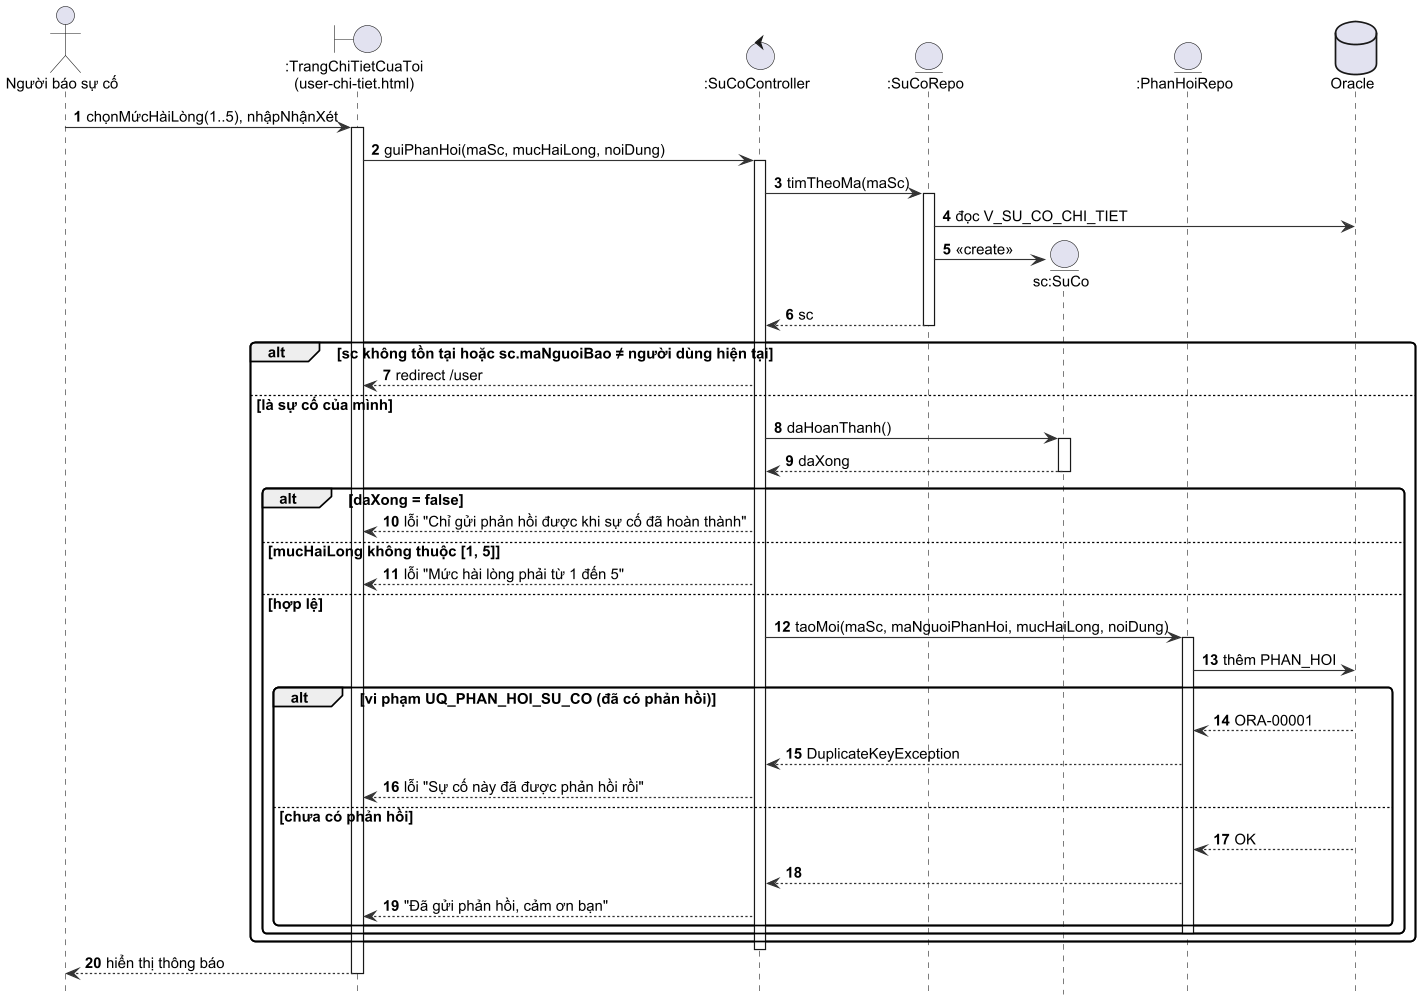

The diagram above was rendered by PlantUML. Its source (embedded in the PNG):
@startuml h3_2c_sd_uc5
!include _style.iuml
hide footbox
autonumber
actor "Người báo sự cố" as U
boundary ":TrangChiTietCuaToi\n(user-chi-tiet.html)" as B
control ":SuCoController" as C
entity ":SuCoRepo" as SR
entity "sc:SuCo" as SC
entity ":PhanHoiRepo" as PR
database "Oracle" as DB

U -> B : chọnMứcHàiLòng(1..5), nhậpNhậnXét
activate B
B -> C : guiPhanHoi(maSc, mucHaiLong, noiDung)
activate C
C -> SR : timTheoMa(maSc)
activate SR
SR -> DB : đọc V_SU_CO_CHI_TIET
create SC
SR -> SC : «create»
SR --> C : sc
deactivate SR
alt sc không tồn tại hoặc sc.maNguoiBao ≠ người dùng hiện tại
  C --> B : redirect /user
else là sự cố của mình
  C -> SC : daHoanThanh()
  activate SC
  SC --> C : daXong
  deactivate SC
  alt daXong = false
    C --> B : lỗi "Chỉ gửi phản hồi được khi sự cố đã hoàn thành"
  else mucHaiLong không thuộc [1, 5]
    C --> B : lỗi "Mức hài lòng phải từ 1 đến 5"
  else hợp lệ
    C -> PR : taoMoi(maSc, maNguoiPhanHoi, mucHaiLong, noiDung)
    activate PR
    PR -> DB : thêm PHAN_HOI
    alt vi phạm UQ_PHAN_HOI_SU_CO (đã có phản hồi)
      DB --> PR : ORA-00001
      PR --> C : DuplicateKeyException
      C --> B : lỗi "Sự cố này đã được phản hồi rồi"
    else chưa có phản hồi
      DB --> PR : OK
      PR --> C
      C --> B : "Đã gửi phản hồi, cảm ơn bạn"
    end
    deactivate PR
  end
end
deactivate C
B --> U : hiển thị thông báo
deactivate B
@enduml